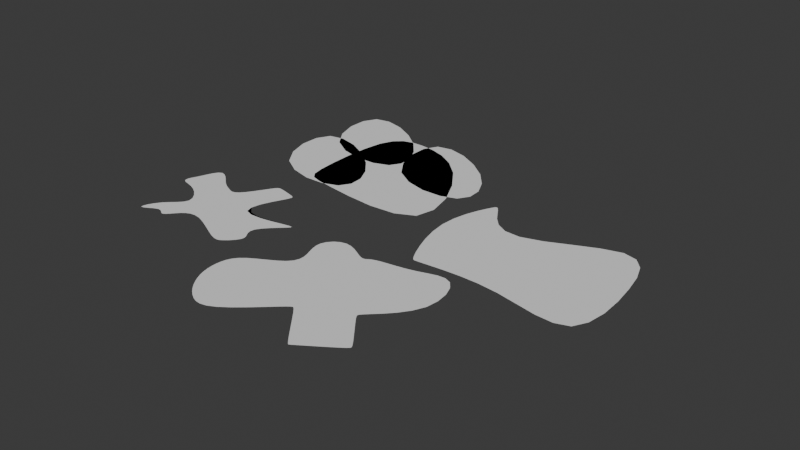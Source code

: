 # Source: SubdTerrainMap1.blend  (saved by Blender 4.5.91; exported with 4.5.12 LTS)
import bpy
from mathutils import Matrix  # noqa: F401  (used for matrix-valued properties, if any)

bpy.ops.wm.read_factory_settings(use_empty=True)
scene = bpy.context.scene
scene.name = 'Scene'

# ---- world
world_world = bpy.data.worlds.new('World'); scene.world = world_world
world_world.use_nodes = True; world_world.node_tree.nodes.clear()
_N = world_world.node_tree.nodes; _L = world_world.node_tree.links
n0 = _N.new('ShaderNodeOutputWorld'); n0.name = 'World Output'; n0.location = (200, 100)
n1 = _N.new('ShaderNodeBackground'); n1.name = 'Background'; n1.location = (-200, 100)
n1.inputs[0].default_value = (0.05088, 0.05088, 0.05088, 1.0)
_L.new(n1.outputs[0], n0.inputs[0])
n0.is_active_output = True
world_world.color = (0.05088, 0.05088, 0.05088)
world_world.sun_shadow_jitter_overblur = 0.0

# ---- meshes
me_plane = bpy.data.meshes.new('Plane')
me_plane.from_pydata([(-1.744, -1.716, 0.0), (1.503, -1.886, 0.0), (-2.184, 1.624, 0.0), (0.8086, 0.1704, 0.0)], [], [(0, 1, 3, 2)])
_uv = me_plane.uv_layers.new(name='UVMap')
_uv.uv.foreach_set('vector', [0.0, 0.0, 1.0, 0.0, 1.0, 1.0, 0.0, 1.0])
me_plane.update()
me_plane_001 = bpy.data.meshes.new('Plane.001')
me_plane_001.from_pydata([(-3.375, -1.135, 0.0), (1.503, -1.886, 0.0), (-3.46, 2.361, 0.0), (-0.4322, 2.149, 0.0), (-3.088, -1.064, 0.0), (-2.379, 2.599, 0.0)], [], [(2, 5, 4, 0), (5, 3, 1, 4)])
_uv = me_plane_001.uv_layers.new(name='UVMap')
_uv.uv.foreach_set('vector', [0.0, 0.0, 0.0, 0.0, 0.0, 0.0, 0.0, 0.0, 0.0, 0.0, 0.0, 0.0, 0.0, 0.0, 0.0, 0.0])
me_plane_001.update()
me_plane_002 = bpy.data.meshes.new('Plane.002')
me_plane_002.from_pydata([(-1.744, -1.716, 0.0), (1.503, -1.886, 0.0), (-2.184, 1.624, 0.0), (0.8086, 0.1704, 0.0)], [], [(0, 1, 3, 2)])
_uv = me_plane_002.uv_layers.new(name='UVMap')
_uv.uv.foreach_set('vector', [0.0, 0.0, 1.0, 0.0, 1.0, 1.0, 0.0, 1.0])
me_plane_002.update()
me_plane_003 = bpy.data.meshes.new('Plane.003')
me_plane_003.from_pydata([(-1.744, -1.716, 0.0), (1.503, -1.886, 0.0), (-2.184, 1.624, 0.0), (0.8086, 0.1704, 0.0)], [], [(0, 1, 3, 2)])
_uv = me_plane_003.uv_layers.new(name='UVMap')
_uv.uv.foreach_set('vector', [0.0, 0.0, 1.0, 0.0, 1.0, 1.0, 0.0, 1.0])
me_plane_003.update()
me_plane_004 = bpy.data.meshes.new('Plane.004')
me_plane_004.from_pydata([(-3.375, -1.135, 0.0), (1.503, -1.886, 0.0), (-3.46, 2.361, 0.0), (0.7235, 2.943, 0.0), (-0.9749, -0.922, 0.0), (-2.428, 0.7625, 0.0), (-3.391, 2.349, 0.0), (-3.242, -1.135, 0.0), (-3.145, -1.134, 0.0), (-3.31, 2.328, 0.0), (-4.113, 0.7977, 0.0), (1.269, 1.046, 0.0), (-0.9536, 0.1684, 0.0), (-3.338, 0.6284, 0.0), (-2.575, -0.1828, 0.0)], [], [(14, 12, 4, 8), (12, 11, 1, 4), (10, 13, 7, 0), (13, 14, 8, 7), (6, 9, 14, 13), (2, 6, 13, 10), (5, 3, 11, 12), (9, 5, 12, 14)])
_uv = me_plane_004.uv_layers.new(name='UVMap')
_uv.uv.foreach_set('vector', [0.0, 0.0, 0.0, 0.0, 0.0, 0.0, 0.0, 0.0, 0.0, 0.0, 0.0, 0.0, 0.0, 0.0, 0.0, 0.0, 0.0, 0.0, 0.0, 0.0, 0.0, 0.0, 0.0, 0.0, 0.0, 0.0, 0.0, 0.0, 0.0, 0.0, 0.0, 0.0, 0.0, 0.0, 0.0, 0.0, 0.0, 0.0, 0.0, 0.0, 0.0, 0.0, 0.0, 0.0, 0.0, 0.0, 0.0, 0.0, 0.0, 0.0, 0.0, 0.0, 0.0, 0.0, 0.0, 0.0, 0.0, 0.0, 0.0, 0.0, 0.0, 0.0, 0.0, 0.0])
me_plane_004.update()
me_plane_005 = bpy.data.meshes.new('Plane.005')
me_plane_005.from_pydata([(-1.475, -2.057, 0.0), (1.765, -1.631, 0.0), (-1.347, 1.135, 0.0), (1.29, 0.9992, 0.0), (-1.579, 0.3589, 0.0), (-1.691, 0.1567, 0.0), (-1.773, -0.1346, 0.0), (-1.142, -0.1632, 0.0), (-0.4154, -0.8516, 0.0), (-1.166, -1.252, 0.0), (-0.7982, -1.463, 0.0), (-0.6104, -1.89, 0.0), (-0.2977, -1.376, 0.0), (0.1632, -1.142, 0.0), (1.404, -1.875, 0.0), (1.62, -1.754, 0.0), (1.888, -1.485, 0.0), (2.009, -1.269, 0.0), (1.609, -0.9287, 0.0), (2.481, -0.1844, 0.0), (2.47, -0.1204, 0.0), (0.4697, -0.6206, 0.0), (1.28, 1.051, 0.0), (0.6029, 1.222, 0.0), (0.5247, 1.191, 0.0), (-0.05659, 0.1416, 0.0), (-0.3762, 0.3296, 0.0), (-0.7129, 0.4492, 0.0)], [], [(9, 8, 7, 6, 5, 4, 2, 27, 26, 25, 24, 23, 22, 3, 21, 20, 19, 18, 17, 16, 1, 15, 14, 13, 12, 11, 10, 0)])
_uv = me_plane_005.uv_layers.new(name='UVMap')
_uv.uv.foreach_set('vector', [0.0, 0.0, 0.0, 0.0, 0.0, 0.0, 0.0, 0.0, 0.0, 0.0, 0.0, 0.0, 0.0, 0.0, 0.0, 0.0, 0.0, 0.0, 0.0, 0.0, 0.0, 0.0, 0.0, 0.0, 0.0, 0.0, 0.0, 0.0, 0.0, 0.0, 0.0, 0.0, 0.0, 0.0, 0.0, 0.0, 0.0, 0.0, 0.0, 0.0, 0.0, 0.0, 0.0, 0.0, 0.0, 0.0, 0.0, 0.0, 0.0, 0.0, 0.0, 0.0, 0.0, 0.0, 0.0, 0.0])
me_plane_005.update()
me_plane_006 = bpy.data.meshes.new('Plane.006')
me_plane_006.from_pydata([(-1.798, -2.347, 0.0), (1.139, -2.271, 0.0), (-1.552, 1.302, 0.0), (2.619, 0.5665, 0.0), (-1.213, 0.6788, 0.0), (-1.213, 0.1662, 0.0), (-2.383, -0.3251, 0.0), (-2.584, -0.7833, 0.0), (-2.558, -1.386, 0.0), (-2.243, -1.958, 0.0), (-1.25, -2.468, 0.0), (0.08724, -1.175, 0.0), (0.151, -1.19, 0.0), (0.1982, -1.191, 0.0), (1.075, -2.299, 0.0), (1.109, -2.285, 0.0), (2.15, -1.604, 0.0), (2.16, -1.555, 0.0), (2.16, -1.5, 0.0), (1.439, -0.6123, 0.0), (1.433, -0.5562, 0.0), (1.425, -0.4991, 0.0), (2.175, 2.156, 0.0), (1.23, 1.658, 0.0), (0.119, 1.551, 0.0), (-0.03965, 1.41, 0.0), (-0.1946, 1.347, 0.0), (-0.9355, 1.872, 0.0), (0.2259, -0.4571, 0.0), (0.2259, -0.4571, 0.0), (0.2259, -0.4571, 0.0), (0.2259, -0.4571, 0.0), (0.2259, -0.4571, 0.0), (0.2259, -0.4571, 0.0), (0.2259, -0.4571, 0.0), (0.2259, -0.4571, 0.0), (0.2259, -0.4571, 0.0), (0.2259, -0.4571, 0.0), (0.2259, -0.4571, 0.0), (0.2259, -0.4571, 0.0), (0.2259, -0.4571, 0.0), (0.2259, -0.4571, 0.0), (0.2259, -0.4571, 0.0), (0.2259, -0.4571, 0.0), (0.2259, -0.4571, 0.0), (0.2259, -0.4571, 0.0), (0.2259, -0.4571, 0.0), (0.2259, -0.4571, 0.0), (0.2259, -0.4571, 0.0), (0.2259, -0.4571, 0.0), (0.2259, -0.4571, 0.0), (0.2259, -0.4571, 0.0), (0.2259, -0.4571, 0.0), (0.2259, -0.4571, 0.0), (0.2259, -0.4571, 0.0), (0.2259, -0.4571, 0.0), (0.2259, -0.4571, 0.0), (0.2259, -0.4571, 0.0), (0.2259, -0.4571, 0.0), (0.2259, -0.4571, 0.0), (0.2259, -0.4571, 0.0), (0.2259, -0.4571, 0.0), (0.2259, -0.4571, 0.0), (0.2259, -0.4571, 0.0)], [], [(63, 21, 3, 22), (4, 33, 27, 2), (33, 39, 26, 27), (39, 45, 25, 26), (45, 51, 24, 25), (51, 57, 23, 24), (57, 63, 22, 23), (0, 10, 28, 9), (9, 28, 29, 8), (8, 29, 30, 7), (7, 30, 31, 6), (6, 31, 32, 5), (5, 32, 33, 4), (10, 11, 34, 28), (28, 34, 35, 29), (29, 35, 36, 30), (30, 36, 37, 31), (31, 37, 38, 32), (32, 38, 39, 33), (11, 12, 40, 34), (34, 40, 41, 35), (35, 41, 42, 36), (36, 42, 43, 37), (37, 43, 44, 38), (38, 44, 45, 39), (12, 13, 46, 40), (40, 46, 47, 41), (41, 47, 48, 42), (42, 48, 49, 43), (43, 49, 50, 44), (44, 50, 51, 45), (13, 14, 52, 46), (46, 52, 53, 47), (47, 53, 54, 48), (48, 54, 55, 49), (49, 55, 56, 50), (50, 56, 57, 51), (14, 15, 58, 52), (52, 58, 59, 53), (53, 59, 60, 54), (54, 60, 61, 55), (55, 61, 62, 56), (56, 62, 63, 57), (15, 1, 16, 58), (58, 16, 17, 59), (59, 17, 18, 60), (60, 18, 19, 61), (61, 19, 20, 62), (62, 20, 21, 63)])
_uv = me_plane_006.uv_layers.new(name='UVMap')
_uv.uv.foreach_set('vector', [0.8571, 0.8571, 1.0, 0.8571, 1.0, 1.0, 0.8571, 1.0, 0.0, 0.8571, 0.1429, 0.8571, 0.1429, 1.0, 0.0, 1.0, 0.1429, 0.8571, 0.2857, 0.8571, 0.2857, 1.0, 0.1429, 1.0, 0.2857, 0.8571, 0.4286, 0.8571, 0.4286, 1.0, 0.2857, 1.0, 0.4286, 0.8571, 0.5714, 0.8571, 0.5714, 1.0, 0.4286, 1.0, 0.5714, 0.8571, 0.7143, 0.8571, 0.7143, 1.0, 0.5714, 1.0, 0.7143, 0.8571, 0.8571, 0.8571, 0.8571, 1.0, 0.7143, 1.0, 0.0, 0.0, 0.1429, 0.0, 0.1429, 0.1429, 0.0, 0.1429, 0.0, 0.1429, 0.1429, 0.1429, 0.1429, 0.2857, 0.0, 0.2857, 0.0, 0.2857, 0.1429, 0.2857, 0.1429, 0.4286, 0.0, 0.4286, 0.0, 0.4286, 0.1429, 0.4286, 0.1429, 0.5714, 0.0, 0.5714, 0.0, 0.5714, 0.1429, 0.5714, 0.1429, 0.7143, 0.0, 0.7143, 0.0, 0.7143, 0.1429, 0.7143, 0.1429, 0.8571, 0.0, 0.8571, 0.1429, 0.0, 0.2857, 0.0, 0.2857, 0.1429, 0.1429, 0.1429, 0.1429, 0.1429, 0.2857, 0.1429, 0.2857, 0.2857, 0.1429, 0.2857, 0.1429, 0.2857, 0.2857, 0.2857, 0.2857, 0.4286, 0.1429, 0.4286, 0.1429, 0.4286, 0.2857, 0.4286, 0.2857, 0.5714, 0.1429, 0.5714, 0.1429, 0.5714, 0.2857, 0.5714, 0.2857, 0.7143, 0.1429, 0.7143, 0.1429, 0.7143, 0.2857, 0.7143, 0.2857, 0.8571, 0.1429, 0.8571, 0.2857, 0.0, 0.4286, 0.0, 0.4286, 0.1429, 0.2857, 0.1429, 0.2857, 0.1429, 0.4286, 0.1429, 0.4286, 0.2857, 0.2857, 0.2857, 0.2857, 0.2857, 0.4286, 0.2857, 0.4286, 0.4286, 0.2857, 0.4286, 0.2857, 0.4286, 0.4286, 0.4286, 0.4286, 0.5714, 0.2857, 0.5714, 0.2857, 0.5714, 0.4286, 0.5714, 0.4286, 0.7143, 0.2857, 0.7143, 0.2857, 0.7143, 0.4286, 0.7143, 0.4286, 0.8571, 0.2857, 0.8571, 0.4286, 0.0, 0.5714, 0.0, 0.5714, 0.1429, 0.4286, 0.1429, 0.4286, 0.1429, 0.5714, 0.1429, 0.5714, 0.2857, 0.4286, 0.2857, 0.4286, 0.2857, 0.5714, 0.2857, 0.5714, 0.4286, 0.4286, 0.4286, 0.4286, 0.4286, 0.5714, 0.4286, 0.5714, 0.5714, 0.4286, 0.5714, 0.4286, 0.5714, 0.5714, 0.5714, 0.5714, 0.7143, 0.4286, 0.7143, 0.4286, 0.7143, 0.5714, 0.7143, 0.5714, 0.8571, 0.4286, 0.8571, 0.5714, 0.0, 0.7143, 0.0, 0.7143, 0.1429, 0.5714, 0.1429, 0.5714, 0.1429, 0.7143, 0.1429, 0.7143, 0.2857, 0.5714, 0.2857, 0.5714, 0.2857, 0.7143, 0.2857, 0.7143, 0.4286, 0.5714, 0.4286, 0.5714, 0.4286, 0.7143, 0.4286, 0.7143, 0.5714, 0.5714, 0.5714, 0.5714, 0.5714, 0.7143, 0.5714, 0.7143, 0.7143, 0.5714, 0.7143, 0.5714, 0.7143, 0.7143, 0.7143, 0.7143, 0.8571, 0.5714, 0.8571, 0.7143, 0.0, 0.8571, 0.0, 0.8571, 0.1429, 0.7143, 0.1429, 0.7143, 0.1429, 0.8571, 0.1429, 0.8571, 0.2857, 0.7143, 0.2857, 0.7143, 0.2857, 0.8571, 0.2857, 0.8571, 0.4286, 0.7143, 0.4286, 0.7143, 0.4286, 0.8571, 0.4286, 0.8571, 0.5714, 0.7143, 0.5714, 0.7143, 0.5714, 0.8571, 0.5714, 0.8571, 0.7143, 0.7143, 0.7143, 0.7143, 0.7143, 0.8571, 0.7143, 0.8571, 0.8571, 0.7143, 0.8571, 0.8571, 0.0, 1.0, 0.0, 1.0, 0.1429, 0.8571, 0.1429, 0.8571, 0.1429, 1.0, 0.1429, 1.0, 0.2857, 0.8571, 0.2857, 0.8571, 0.2857, 1.0, 0.2857, 1.0, 0.4286, 0.8571, 0.4286, 0.8571, 0.4286, 1.0, 0.4286, 1.0, 0.5714, 0.8571, 0.5714, 0.8571, 0.5714, 1.0, 0.5714, 1.0, 0.7143, 0.8571, 0.7143, 0.8571, 0.7143, 1.0, 0.7143, 1.0, 0.8571, 0.8571, 0.8571])
me_plane_006.update()

# ---- objects
ob_plane = bpy.data.objects.new('Plane', me_plane)
ob_plane_001 = bpy.data.objects.new('Plane.001', me_plane_001)
ob_plane_002 = bpy.data.objects.new('Plane.002', me_plane_002)
ob_plane_003 = bpy.data.objects.new('Plane.003', me_plane_003)
ob_plane_004 = bpy.data.objects.new('Plane.004', me_plane_004)
ob_plane_005 = bpy.data.objects.new('Plane.005', me_plane_005)
ob_plane_006 = bpy.data.objects.new('Plane.006', me_plane_006)

# ---- transforms, parenting, visibility, modifiers, constraints
ob_plane.location = (0.0, 0.0, 0.0)
_m = ob_plane.modifiers.new('Subdivision', 'SUBSURF')
_m.levels = 3
ob_plane_001.location = (3.134, -0.4963, 0.0)
_m = ob_plane_001.modifiers.new('Subdivision', 'SUBSURF')
_m.levels = 3
ob_plane_002.location = (2.893, 1.376, 0.0)
_m = ob_plane_002.modifiers.new('Subdivision', 'SUBSURF')
_m.levels = 3
ob_plane_003.location = (0.1773, 1.858, 0.0)
_m = ob_plane_003.modifiers.new('Subdivision', 'SUBSURF')
_m.levels = 3
ob_plane_004.location = (8.232, -2.262, 0.0)
_m = ob_plane_004.modifiers.new('Subdivision', 'SUBSURF')
_m.levels = 3
ob_plane_005.location = (-0.8083, -3.829, 0.0)
_m = ob_plane_005.modifiers.new('Subdivision', 'SUBSURF')
_m.levels = 4
ob_plane_006.location = (4.136, -5.484, 0.0)
_m = ob_plane_006.modifiers.new('Subdivision', 'SUBSURF')
_m.levels = 4

# ---- collection membership
scene.collection.objects.link(ob_plane)
scene.collection.objects.link(ob_plane_001)
scene.collection.objects.link(ob_plane_002)
scene.collection.objects.link(ob_plane_003)
scene.collection.objects.link(ob_plane_004)
scene.collection.objects.link(ob_plane_005)
scene.collection.objects.link(ob_plane_006)

# ---- scene / render settings (as saved in the file)
scene.frame_start = 1; scene.frame_end = 250; scene.frame_set(1)
scene.render.engine = 'BLENDER_EEVEE_NEXT'
bpy.context.view_layer.update()

# ---- added for rendering (the .blend has no active camera and no usable light): camera, sun
cam_auto = bpy.data.cameras.new('AutoCamera')
cam_auto.lens = 50.0
cam_auto.sensor_width = 36.0
cam_auto.clip_end = 1000.0
ob_auto_camera = bpy.data.objects.new('AutoCamera', cam_auto)
scene.collection.objects.link(ob_auto_camera)
ob_auto_camera.location = (19.1259, -20.8942, 12.4393)
ob_auto_camera.rotation_euler = (1.09748, -7.21219e-08, 0.694738)
scene.camera = ob_auto_camera
light_auto_sun = bpy.data.lights.new('AutoSun', 'SUN')
light_auto_sun.energy = 3.0
light_auto_sun.angle = 0.0523599
ob_auto_sun = bpy.data.objects.new('AutoSun', light_auto_sun)
scene.collection.objects.link(ob_auto_sun)
ob_auto_sun.rotation_euler = (0.872665, 0.174533, 0.523599)
bpy.context.view_layer.update()
